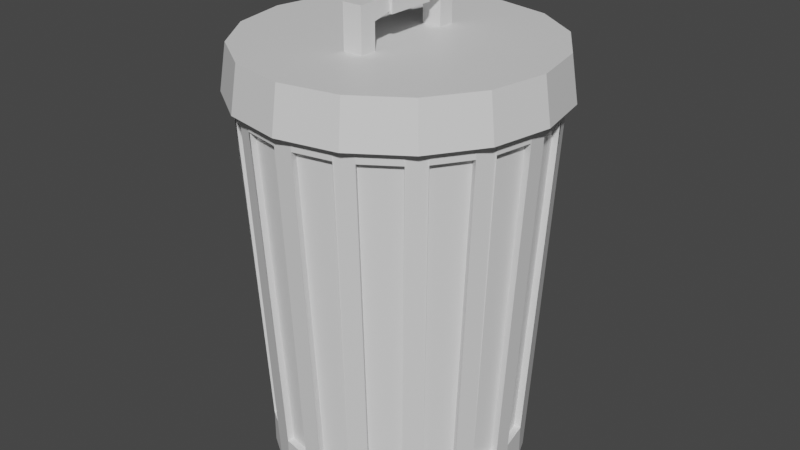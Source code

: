 # Source: TrashCan.blend  (saved by Blender 2.81.16; exported with 4.5.12 LTS)
import bpy
from mathutils import Matrix  # noqa: F401  (used for matrix-valued properties, if any)

bpy.ops.wm.read_factory_settings(use_empty=True)
scene = bpy.context.scene
scene.name = 'Scene'

# ---- collections
col_collection = bpy.data.collections.new('Collection'); scene.collection.children.link(col_collection)

# ---- materials (node trees are filled in below, after node groups)
mat_light_grey_009 = bpy.data.materials.new('light_grey.009')
mat_light_grey_009.use_transparent_shadow = False

# ---- material node trees
mat_light_grey_009.use_nodes = True; mat_light_grey_009.node_tree.nodes.clear()
_N = mat_light_grey_009.node_tree.nodes; _L = mat_light_grey_009.node_tree.links
n0 = _N.new('ShaderNodeOutputMaterial'); n0.name = 'Material Output'; n0.location = (300, 300)
n1 = _N.new('ShaderNodeBsdfPrincipled'); n1.name = 'Principled BSDF'; n1.location = (10, 300)
n1.distribution = 'GGX'
n1.subsurface_method = 'BURLEY'
n1.inputs[3].default_value = 1.45
n1.inputs[27].default_value = (0.0, 0.0, 0.0, 1.0)
n1.inputs[28].default_value = 1.0
_L.new(n1.outputs[0], n0.inputs[0])
n0.is_active_output = True

# ---- world
world_world = bpy.data.worlds.new('World'); scene.world = world_world
world_world.use_nodes = True; world_world.node_tree.nodes.clear()
_N = world_world.node_tree.nodes; _L = world_world.node_tree.links
n0 = _N.new('ShaderNodeOutputWorld'); n0.name = 'World Output'; n0.location = (300, 300)
n1 = _N.new('ShaderNodeBackground'); n1.name = 'Background'; n1.location = (10, 300)
n1.inputs[0].default_value = (0.05088, 0.05088, 0.05088, 1.0)
_L.new(n1.outputs[0], n0.inputs[0])
n0.is_active_output = True
world_world.color = (0.05088, 0.05088, 0.05088)
world_world.use_sun_shadow = False
world_world.sun_shadow_jitter_overblur = 0.0

# ---- meshes
me_cylinder_cylinder_002 = bpy.data.meshes.new('Cylinder_Cylinder.002')
me_cylinder_cylinder_002.from_pydata([(-0.9297, 1.014, 0.3157), (-0.8806, 1.014, 0.4341), (-0.8806, 1.118, 0.4341), (-0.9297, 1.118, 0.3157), (-0.6475, 1.014, 0.7381), (-0.5566, -1.168, 0.6472), (-0.5311, -1.165, 0.609), (-0.6219, 1.016, 0.6999), (0.7237, -1.165, 0.3594), (0.8424, 1.016, 0.4086), (0.6999, 1.016, 0.6219), (0.609, -1.165, 0.5311), (-0.06409, 1.014, -0.9797), (-0.3157, 1.014, -0.9297), (-0.3157, 1.118, -0.9297), (-0.06409, 1.118, -0.9797), (-0.7381, 1.014, -0.6475), (-0.8806, 1.014, -0.4341), (-0.8806, 1.118, -0.4341), (-0.7381, 1.118, -0.6475), (0.06409, 1.014, -0.9797), (0.3157, 1.014, -0.9297), (0.3067, 1.016, -0.8846), (0.05512, 1.016, -0.9347), (0.3157, 1.014, 0.9297), (0.06409, 1.014, 0.9797), (0.05512, 1.016, 0.9346), (0.3067, 1.016, 0.8846), (0.4341, 1.014, 0.8806), (0.4341, 1.118, 0.8806), (0.3157, 1.118, 0.9297), (0.6475, 1.014, 0.7381), (0.6475, 1.118, 0.7381), (-0.4341, 1.014, 0.8806), (-0.3157, 1.014, 0.9297), (-0.3157, 1.118, 0.9297), (-0.4341, 1.118, 0.8806), (-0.6472, -1.168, 0.5566), (-0.7381, 1.014, 0.6474), (-0.6999, 1.016, 0.6219), (-0.609, -1.165, 0.5311), (0.06409, 1.118, -0.9797), (0.3157, 1.118, -0.9297), (0.9297, 1.014, -0.3157), (0.8806, 1.014, -0.4341), (0.8806, 1.118, -0.4341), (0.9297, 1.118, -0.3157), (-0.9297, 1.014, -0.3157), (-0.9797, 1.014, -0.06409), (-0.9797, 1.118, -0.06409), (-0.9297, 1.118, -0.3157), (0.2665, -1.168, -0.811), (0.06409, -1.168, -0.8512), (0.05512, -1.165, -0.8062), (0.2576, -1.165, -0.7659), (-0.811, -1.168, -0.2666), (-0.7659, -1.165, -0.2576), (-0.8846, 1.016, -0.3068), (-0.6475, 1.118, 0.7381), (-0.7381, 1.118, 0.6474), (0.7381, 1.014, 0.6474), (0.8806, 1.014, 0.4341), (0.8806, 1.118, 0.4341), (0.7381, 1.118, 0.6474), (-0.06409, 1.014, 0.9797), (0.06409, 1.118, 0.9797), (-0.06409, 1.118, 0.9797), (-0.9797, 1.014, 0.06408), (-0.9797, 1.118, 0.06408), (0.3827, 1.142, -0.9239), (-5.273e-08, 1.142, -1.0), (-0.3827, 1.142, -0.9239), (-0.7071, 1.142, -0.7071), (-0.9239, 1.142, -0.3827), (-1.0, 1.142, -7.629e-06), (-0.9239, 1.142, 0.3827), (-0.7071, 1.142, 0.7071), (-0.3827, 1.142, 0.9239), (-5.273e-08, 1.142, 1.0), (0.3827, 1.142, 0.9239), (0.7071, 1.142, 0.7071), (0.9239, 1.142, 0.3827), (1.0, 1.142, -7.629e-06), (0.9239, 1.142, -0.3827), (0.7071, 1.142, -0.7071), (0.9297, 1.014, 0.3157), (0.9797, 1.014, 0.06408), (0.9797, 1.118, 0.06408), (0.9297, 1.118, 0.3157), (0.06409, -1.168, 0.8512), (0.2665, -1.168, 0.811), (0.2576, -1.165, 0.7659), (0.05512, -1.165, 0.8062), (0.9797, 1.014, -0.06409), (0.9797, 1.118, -0.06409), (-0.6472, -1.168, -0.5566), (-0.5566, -1.168, -0.6472), (-0.5566, -1.386, -0.6472), (-0.6472, -1.386, -0.5566), (-0.7619, -1.168, -0.385), (-0.8424, 1.016, -0.4086), (-0.7237, -1.165, -0.3594), (-0.06409, -1.168, -0.8512), (-0.05512, -1.165, -0.8062), (-0.05512, 1.016, -0.9347), (-0.8512, -1.168, 0.06408), (-0.8062, -1.165, 0.05511), (-0.9347, 1.016, 0.05511), (0.4086, 1.016, 0.8424), (0.6219, 1.016, 0.6999), (-0.8512, -1.168, -0.06409), (-0.9346, 1.016, -0.05513), (-0.8062, -1.165, -0.05513), (0.385, -1.168, -0.7619), (0.4341, 1.014, -0.8806), (0.4086, 1.016, -0.8424), (0.3594, -1.165, -0.7237), (-0.4341, 1.014, -0.8806), (-0.4341, 1.118, -0.8806), (0.7381, 1.014, -0.6475), (0.7381, 1.118, -0.6475), (0.4341, 1.118, -0.8806), (-0.6475, 1.014, -0.7381), (-0.6475, 1.118, -0.7381), (0.6475, 1.014, -0.7381), (0.6475, 1.118, -0.7381), (-0.385, -1.168, 0.7619), (-0.2665, -1.168, 0.811), (-0.811, -1.168, 0.2665), (-0.7619, -1.168, 0.385), (-0.2665, -1.168, -0.811), (-0.385, -1.168, -0.7619), (-0.06409, -1.168, 0.8512), (0.385, -1.168, 0.7619), (0.5566, -1.168, 0.6472), (0.6472, -1.168, 0.5566), (0.7619, -1.168, 0.385), (0.811, -1.168, 0.2665), (0.8512, -1.168, 0.06408), (0.8512, -1.168, -0.06409), (0.811, -1.168, -0.2666), (0.7619, -1.168, -0.385), (0.6472, -1.168, -0.5566), (0.5566, -1.168, -0.6472), (0.5311, -1.165, 0.609), (0.3594, -1.165, 0.7237), (-0.8424, 1.016, 0.4086), (-0.7237, -1.165, 0.3594), (0.8062, -1.165, 0.05511), (0.9346, 1.016, 0.05511), (0.8846, 1.016, 0.3067), (0.7659, -1.165, 0.2576), (-0.05512, -1.165, 0.8062), (-0.05512, 1.016, 0.9346), (-0.3067, 1.016, 0.8846), (-0.2576, -1.165, 0.7659), (0.609, -1.165, -0.5311), (0.6999, 1.016, -0.6219), (0.8424, 1.016, -0.4086), (0.7237, -1.165, -0.3594), (0.6219, 1.016, -0.6999), (0.5311, -1.165, -0.609), (-0.7659, -1.165, 0.2576), (-0.8846, 1.016, 0.3067), (-0.6999, 1.016, -0.6219), (-0.609, -1.165, -0.5311), (-0.5311, -1.165, -0.609), (-0.6219, 1.016, -0.6999), (-0.4086, 1.016, -0.8424), (-0.3594, -1.165, -0.7237), (-0.2576, -1.165, -0.7659), (-0.3067, 1.016, -0.8846), (-0.3594, -1.165, 0.7237), (-0.4086, 1.016, 0.8424), (0.7659, -1.165, -0.2576), (0.8846, 1.016, -0.3068), (0.9346, 1.016, -0.05513), (0.8062, -1.165, -0.05513), (0.06409, -1.386, -0.8512), (-0.06409, -1.386, -0.8512), (-0.7619, -1.386, -0.385), (-0.811, -1.386, -0.2666), (-0.8512, -1.386, 0.06408), (-0.811, -1.386, 0.2665), (0.6472, -1.386, 0.5566), (0.7619, -1.386, 0.385), (0.385, -1.386, -0.7619), (0.2665, -1.386, -0.811), (-0.8512, -1.386, -0.06409), (-0.2665, -1.386, -0.811), (-0.385, -1.386, -0.7619), (0.6472, -1.386, -0.5566), (0.5566, -1.386, -0.6472), (0.385, -1.386, 0.7619), (0.5566, -1.386, 0.6472), (0.811, -1.386, -0.2666), (0.7619, -1.386, -0.385), (0.8512, -1.386, 0.06408), (0.8512, -1.386, -0.06409), (0.06409, -1.386, 0.8512), (0.2665, -1.386, 0.811), (0.811, -1.386, 0.2665), (-0.2665, -1.386, 0.811), (-0.06409, -1.386, 0.8512), (-0.5566, -1.386, 0.6472), (-0.385, -1.386, 0.7619), (-0.6472, -1.386, 0.5566), (-0.7619, -1.386, 0.385), (0.2419, 1.142, -0.584), (0.447, 1.142, -0.447), (-3.08e-08, 1.142, -0.6322), (-0.2419, 1.142, -0.584), (-0.447, 1.142, -0.447), (-0.584, 1.142, -0.2419), (-0.6322, 1.142, -4.823e-06), (-0.584, 1.142, 0.2419), (-0.447, 1.142, 0.447), (-0.2419, 1.142, 0.584), (-3.08e-08, 1.142, 0.6321), (0.2419, 1.142, 0.584), (0.447, 1.142, 0.447), (0.584, 1.142, 0.2419), (0.6322, 1.142, -4.823e-06), (0.584, 1.142, -0.2419), (0.2419, -0.5132, -0.584), (0.447, -0.5132, -0.447), (-3.08e-08, -0.5132, -0.6322), (-0.2419, -0.5132, -0.584), (-0.447, -0.5132, -0.447), (-0.584, -0.5132, -0.2419), (-0.6322, -0.5132, -4.553e-06), (-0.584, -0.5132, 0.2419), (-0.447, -0.5132, 0.447), (-0.2419, -0.5132, 0.584), (-3.08e-08, -0.5132, 0.6321), (0.2419, -0.5132, 0.584), (0.447, -0.5132, 0.447), (0.584, -0.5132, 0.2419), (0.6322, -0.5132, -4.553e-06), (0.584, -0.5132, -0.2419)], [], [(0, 128, 183, 207, 129, 1, 2, 3), (4, 5, 6, 7), (8, 9, 10, 11), (12, 13, 14, 15), (16, 17, 18, 19), (20, 21, 22, 23), (24, 25, 26, 27), (24, 90, 200, 193, 133, 28, 29, 30), (28, 31, 32, 29), (33, 126, 205, 202, 127, 34, 35, 36), (37, 38, 39, 40), (21, 20, 41, 42), (43, 140, 195, 196, 141, 44, 45, 46), (47, 48, 49, 50), (51, 52, 53, 54), (47, 55, 56, 57), (38, 37, 206, 204, 5, 4, 58, 59), (60, 61, 62, 63), (52, 20, 23, 53), (67, 0, 3, 68), (85, 86, 87, 88), (89, 90, 91, 92), (99, 17, 100, 101), (12, 102, 103, 104), (67, 105, 106, 107), (17, 99, 180, 181, 55, 47, 50, 18), (21, 51, 54, 22), (31, 28, 108, 109), (110, 48, 111, 112), (113, 114, 115, 116), (1, 38, 59, 2), (13, 130, 189, 190, 131, 117, 118, 14), (93, 43, 46, 94), (61, 136, 185, 201, 137, 85, 88, 62), (4, 33, 36, 58), (102, 12, 15, 41, 20, 52, 178, 179), (44, 119, 120, 45), (114, 113, 186, 187, 51, 21, 42, 121), (122, 96, 97, 98, 95, 16, 19, 123), (34, 64, 66, 35), (124, 114, 121, 125), (31, 134, 194, 184, 135, 60, 63, 32), (48, 110, 188, 182, 105, 67, 68, 49), (117, 122, 123, 118), (25, 24, 30, 65), (119, 142, 191, 192, 143, 124, 125, 120), (132, 203, 199, 89, 25, 65, 66, 64), (138, 197, 198, 139, 93, 94, 87, 86), (133, 134, 144, 145), (40, 39, 146, 147), (148, 149, 150, 151), (152, 153, 154, 155), (91, 27, 26, 92), (156, 157, 158, 159), (116, 115, 160, 161), (162, 163, 107, 106), (112, 111, 57, 56), (101, 100, 164, 165), (166, 167, 168, 169), (170, 171, 104, 103), (172, 173, 7, 6), (144, 109, 108, 145), (174, 175, 176, 177), (53, 23, 22, 54), (127, 132, 152, 155), (128, 0, 163, 162), (1, 129, 147, 146), (64, 34, 154, 153), (102, 130, 170, 103), (96, 122, 167, 166), (5, 126, 172, 6), (13, 12, 104, 171), (16, 95, 165, 164), (33, 4, 7, 173), (130, 13, 171, 170), (143, 113, 116, 161), (117, 131, 169, 168), (129, 37, 40, 147), (132, 64, 153, 152), (38, 1, 146, 39), (114, 124, 160, 115), (25, 89, 92, 26), (141, 142, 156, 159), (90, 24, 27, 91), (105, 128, 162, 106), (28, 133, 145, 108), (0, 67, 107, 163), (119, 44, 158, 157), (134, 31, 109, 144), (139, 140, 174, 177), (60, 135, 11, 10), (55, 110, 112, 56), (43, 93, 176, 175), (136, 61, 9, 8), (48, 47, 57, 111), (85, 137, 151, 150), (137, 138, 148, 151), (138, 86, 149, 148), (95, 99, 101, 165), (93, 139, 177, 176), (17, 16, 164, 100), (86, 85, 150, 149), (140, 43, 175, 174), (135, 136, 8, 11), (44, 141, 159, 158), (131, 96, 166, 169), (142, 119, 157, 156), (126, 33, 173, 172), (122, 117, 168, 167), (61, 60, 10, 9), (124, 143, 161, 160), (34, 127, 155, 154), (128, 105, 182, 183), (136, 135, 184, 185), (110, 55, 181, 188), (52, 51, 187, 178), (134, 133, 193, 194), (99, 95, 98, 180), (130, 102, 179, 189), (90, 89, 199, 200), (96, 131, 190, 97), (113, 143, 192, 186), (132, 127, 202, 203), (142, 141, 196, 191), (126, 5, 204, 205), (140, 139, 198, 195), (37, 129, 207, 206), (138, 137, 201, 197), (196, 195, 198, 197, 201, 185, 184, 194, 193, 200, 199, 203, 202, 205, 204, 206, 207, 183, 182, 188, 181, 180, 98, 97, 190, 189, 179, 178, 187, 186, 192, 191), (214, 215, 231, 230), (78, 79, 219, 218), (71, 72, 212, 211), (79, 80, 220, 219), (72, 73, 213, 212), (80, 81, 221, 220), (73, 74, 214, 213), (81, 82, 222, 221), (74, 75, 215, 214), (82, 83, 223, 222), (75, 76, 216, 215), (84, 69, 208, 209), (83, 84, 209, 223), (76, 77, 217, 216), (69, 70, 210, 208), (77, 78, 218, 217), (70, 71, 211, 210), (224, 226, 227, 228, 229, 230, 231, 232, 233, 234, 235, 236, 237, 238, 239, 225), (222, 223, 239, 238), (215, 216, 232, 231), (209, 208, 224, 225), (223, 209, 225, 239), (216, 217, 233, 232), (208, 210, 226, 224), (217, 218, 234, 233), (210, 211, 227, 226), (218, 219, 235, 234), (211, 212, 228, 227), (219, 220, 236, 235), (212, 213, 229, 228), (220, 221, 237, 236), (213, 214, 230, 229), (221, 222, 238, 237)])
me_cylinder_cylinder_002.polygons.foreach_set('use_smooth', [True] * 162)
_k = set([(0, 3), (0, 67), (0, 128), (0, 163), (1, 2), (1, 38), (1, 129), (1, 146), (4, 5), (4, 7), (4, 33), (4, 58), (5, 6), (5, 126), (5, 204), (6, 7), (6, 172), (7, 173), (8, 9), (8, 11), (8, 136), (9, 10), (9, 61), (10, 11), (10, 60), (11, 135), (12, 13), (12, 15), (12, 102), (12, 104), (13, 14), (13, 130), (13, 171), (16, 17), (16, 19), (16, 95), (16, 164), (17, 18), (17, 99), (17, 100), (20, 21), (20, 23), (20, 41), (20, 52), (21, 22), (21, 42), (21, 51), (22, 23), (22, 54), (23, 53), (24, 25), (24, 27), (24, 30), (24, 90), (25, 26), (25, 65), (25, 89), (26, 27), (26, 92), (27, 91), (28, 29), (28, 31), (28, 108), (28, 133), (31, 32), (31, 109), (31, 134), (33, 36), (33, 126), (33, 173), (34, 35), (34, 64), (34, 127), (34, 154), (37, 38), (37, 40), (37, 129), (37, 206), (38, 39), (38, 59), (39, 40), (39, 146), (40, 147), (43, 46), (43, 93), (43, 140), (43, 175), (44, 45), (44, 119), (44, 141), (44, 158), (47, 48), (47, 50), (47, 55), (47, 57), (48, 49), (48, 110), (48, 111), (51, 52), (51, 54), (51, 187), (52, 53), (52, 178), (53, 54), (55, 56), (55, 110), (55, 181), (56, 57), (56, 112), (57, 111), (60, 61), (60, 63), (60, 135), (61, 62), (61, 136), (64, 66), (64, 132), (64, 153), (67, 68), (67, 105), (67, 107), (85, 86), (85, 88), (85, 137), (85, 150), (86, 87), (86, 138), (86, 149), (89, 90), (89, 92), (89, 199), (90, 91), (90, 200), (91, 92), (93, 94), (93, 139), (93, 176), (95, 98), (95, 99), (95, 165), (96, 97), (96, 122), (96, 131), (96, 166), (97, 98), (97, 190), (98, 180), (99, 101), (99, 180), (100, 101), (100, 164), (101, 165), (102, 103), (102, 130), (102, 179), (103, 104), (103, 170), (104, 171), (105, 106), (105, 128), (105, 182), (106, 107), (106, 162), (107, 163), (108, 109), (108, 145), (109, 144), (110, 112), (110, 188), (111, 112), (113, 114), (113, 116), (113, 143), (113, 186), (114, 115), (114, 121), (114, 124), (115, 116), (115, 160), (116, 161), (117, 118), (117, 122), (117, 131), (117, 168), (119, 120), (119, 142), (119, 157), (122, 123), (122, 167), (124, 125), (124, 143), (124, 160), (126, 172), (126, 205), (127, 132), (127, 155), (127, 202), (128, 162), (128, 183), (129, 147), (129, 207), (130, 170), (130, 189), (131, 169), (131, 190), (132, 152), (132, 203), (133, 134), (133, 145), (133, 193), (134, 144), (134, 194), (135, 136), (135, 184), (136, 185), (137, 138), (137, 151), (137, 201), (138, 148), (138, 197), (139, 140), (139, 177), (139, 198), (140, 174), (140, 195), (141, 142), (141, 159), (141, 196), (142, 156), (142, 191), (143, 161), (143, 192), (144, 145), (146, 147), (148, 149), (148, 151), (149, 150), (150, 151), (152, 153), (152, 155), (153, 154), (154, 155), (156, 157), (156, 159), (157, 158), (158, 159), (160, 161), (162, 163), (164, 165), (166, 167), (166, 169), (167, 168), (168, 169), (170, 171), (172, 173), (174, 175), (174, 177), (175, 176), (176, 177), (178, 179), (178, 187), (179, 189), (180, 181), (181, 188), (182, 183), (182, 188), (183, 207), (184, 185), (184, 194), (185, 201), (186, 187), (186, 192), (189, 190), (191, 192), (191, 196), (193, 194), (193, 200), (195, 196), (195, 198), (197, 198), (197, 201), (199, 200), (199, 203), (202, 203), (202, 205), (204, 205), (204, 206), (206, 207)])
me_cylinder_cylinder_002.attributes.new('sharp_edge', 'BOOLEAN', 'EDGE').data.foreach_set('value', [ (min(e.vertices), max(e.vertices)) in _k for e in me_cylinder_cylinder_002.edges])
_uv = me_cylinder_cylinder_002.uv_layers.new(name='UVMap')
_uv.uv.foreach_set('vector', [0.3242, 0.8475, 0.9707, 0.0414, 0.9707, 0.07981, 0.9889, 0.07981, 0.6455, 0.8293, 0.9808, 0.4656, 0.9808, 0.4838, 0.999, 0.4838, 0.898, 0.3222, 0.898, 0.001001, 0.8899, 0.001001, 0.8899, 0.3222, 0.001001, 0.8071, 0.3222, 0.8071, 0.3222, 0.7687, 0.001001, 0.7687, 0.9586, 0.8071, 0.9586, 0.7687, 0.9404, 0.7687, 0.9404, 0.8071, 0.8091, 0.9485, 0.8475, 0.9485, 0.8475, 0.9303, 0.8091, 0.9303, 0.9889, 0.4232, 0.9889, 0.3848, 0.9808, 0.3848, 0.9808, 0.4232, 0.3848, 0.9889, 0.4232, 0.9889, 0.4232, 0.9808, 0.3848, 0.9808, 0.3242, 0.8273, 0.9404, 0.6475, 0.9404, 0.6859, 0.9586, 0.6859, 0.6455, 0.8091, 0.9808, 0.3646, 0.9808, 0.3828, 0.999, 0.3828, 0.9788, 0.7263, 0.9788, 0.6879, 0.9606, 0.6879, 0.9606, 0.7263, 0.3242, 0.8677, 0.9404, 0.8495, 0.9404, 0.8879, 0.9586, 0.8879, 0.6455, 0.8495, 0.2434, 0.9808, 0.2434, 0.999, 0.2616, 0.999, 0.3242, 0.9182, 0.6455, 0.9182, 0.6455, 0.9101, 0.3242, 0.9101, 0.9788, 0.8879, 0.9788, 0.8495, 0.9606, 0.8495, 0.9606, 0.8879, 0.001001, 0.8879, 0.9404, 0.9303, 0.9404, 0.9687, 0.9586, 0.9687, 0.3222, 0.8697, 0.1424, 0.9808, 0.1424, 0.999, 0.1606, 0.999, 0.3242, 0.9788, 0.3626, 0.9788, 0.3626, 0.9606, 0.3242, 0.9606, 0.9889, 0.3626, 0.9889, 0.3242, 0.9808, 0.3242, 0.9808, 0.3626, 0.3242, 0.9283, 0.6455, 0.9283, 0.6455, 0.9202, 0.3242, 0.9202, 0.8677, 0.3222, 0.9384, 0.9303, 0.9, 0.9303, 0.9, 0.9485, 0.8495, 0.001001, 0.9707, 0.9707, 0.9707, 0.9889, 0.9889, 0.9889, 0.9788, 0.9687, 0.9788, 0.9303, 0.9606, 0.9303, 0.9606, 0.9687, 0.001001, 0.9485, 0.3222, 0.9485, 0.3222, 0.9404, 0.001001, 0.9404, 0.9889, 0.0394, 0.9889, 0.001001, 0.9707, 0.001001, 0.9707, 0.0394, 0.4454, 0.9788, 0.4838, 0.9788, 0.4838, 0.9606, 0.4454, 0.9606, 0.9788, 0.6455, 0.9788, 0.6071, 0.9707, 0.6071, 0.9707, 0.6455, 0.9586, 0.3222, 0.9586, 0.001001, 0.9505, 0.001001, 0.9505, 0.3222, 0.9586, 0.6455, 0.9586, 0.3242, 0.9505, 0.3242, 0.9505, 0.6455, 0.9687, 0.3222, 0.9687, 0.001001, 0.9606, 0.001001, 0.9606, 0.3222, 0.001001, 0.8677, 0.9606, 0.8899, 0.9606, 0.9283, 0.9788, 0.9283, 0.3222, 0.8495, 0.304, 0.9707, 0.304, 0.9889, 0.3222, 0.9889, 0.9687, 0.6455, 0.9687, 0.3242, 0.9606, 0.3242, 0.9606, 0.6455, 0.9788, 0.4434, 0.9788, 0.405, 0.9707, 0.405, 0.9707, 0.4434, 0.001001, 0.9283, 0.3222, 0.9283, 0.3222, 0.9202, 0.001001, 0.9202, 0.9182, 0.3222, 0.9182, 0.001001, 0.9101, 0.001001, 0.9101, 0.3222, 0.5263, 0.9788, 0.5647, 0.9788, 0.5647, 0.9606, 0.5263, 0.9606, 0.001001, 0.8475, 0.9606, 0.8091, 0.9606, 0.8475, 0.9788, 0.8475, 0.3222, 0.8293, 0.4858, 0.9808, 0.4858, 0.999, 0.504, 0.999, 0.9889, 0.1606, 0.9889, 0.1222, 0.9707, 0.1222, 0.9707, 0.1606, 0.001001, 0.8273, 0.9404, 0.8091, 0.9404, 0.8475, 0.9586, 0.8475, 0.3222, 0.8091, 0.0212, 0.9707, 0.0212, 0.9889, 0.0394, 0.9889, 0.6071, 0.9788, 0.6455, 0.9788, 0.6455, 0.9606, 0.6071, 0.9606, 0.8879, 0.3222, 0.001001, 0.9707, 0.001001, 0.9889, 0.0192, 0.9889, 0.8697, 0.001001, 0.403, 0.9606, 0.3646, 0.9606, 0.3646, 0.9788, 0.9889, 0.1202, 0.9889, 0.08181, 0.9707, 0.08181, 0.9707, 0.1202, 0.3242, 0.8879, 0.9384, 0.9505, 0.9, 0.9505, 0.9, 0.9687, 0.6455, 0.8697, 0.2838, 0.9707, 0.2838, 0.9889, 0.302, 0.9889, 0.8475, 0.6455, 0.5243, 0.9606, 0.4858, 0.9606, 0.4858, 0.9788, 0.8293, 0.3242, 0.9707, 0.5667, 0.9707, 0.5849, 0.9889, 0.5849, 0.7283, 0.9687, 0.7667, 0.9687, 0.7667, 0.9505, 0.7283, 0.9505, 0.9586, 0.9283, 0.9586, 0.8899, 0.9404, 0.8899, 0.9404, 0.9283, 0.8273, 0.6455, 0.8071, 0.9303, 0.7687, 0.9303, 0.7687, 0.9485, 0.8091, 0.3242, 0.3646, 0.9808, 0.3646, 0.999, 0.3828, 0.999, 0.8677, 0.6455, 0.4434, 0.9606, 0.405, 0.9606, 0.405, 0.9788, 0.8495, 0.3242, 0.9808, 0.4858, 0.9808, 0.504, 0.999, 0.504, 0.6475, 0.9485, 0.6859, 0.9485, 0.6859, 0.9303, 0.6475, 0.9303, 0.9384, 0.9283, 0.9384, 0.8899, 0.9202, 0.8899, 0.9202, 0.9283, 0.8879, 0.6455, 0.8879, 0.9505, 0.8495, 0.9505, 0.8495, 0.9687, 0.8697, 0.3242, 0.4656, 0.9808, 0.4656, 0.999, 0.4838, 0.999, 0.6051, 0.9606, 0.5667, 0.9606, 0.5667, 0.9788, 0.8293, 0.001001, 0.9303, 0.9707, 0.9303, 0.9889, 0.9485, 0.9889, 0.8475, 0.3222, 0.8879, 0.9303, 0.8495, 0.9303, 0.8495, 0.9485, 0.8091, 0.001001, 0.9707, 0.5869, 0.9707, 0.6051, 0.9889, 0.6051, 0.8273, 0.3222, 0.3242, 0.9889, 0.3626, 0.9889, 0.3626, 0.9808, 0.3242, 0.9808, 0.8071, 0.3222, 0.8071, 0.001001, 0.7687, 0.001001, 0.7687, 0.3222, 0.001001, 0.7667, 0.3222, 0.7667, 0.3222, 0.7283, 0.001001, 0.7283, 0.7667, 0.6455, 0.7667, 0.3242, 0.7283, 0.3242, 0.7283, 0.6455, 0.3242, 0.7263, 0.6455, 0.7263, 0.6455, 0.6879, 0.3242, 0.6879, 0.7667, 0.3222, 0.7667, 0.001001, 0.7283, 0.001001, 0.7283, 0.3222, 0.3242, 0.8071, 0.6455, 0.8071, 0.6455, 0.7687, 0.3242, 0.7687, 0.7263, 0.3222, 0.7263, 0.001001, 0.6879, 0.001001, 0.6879, 0.3222, 0.001001, 0.7263, 0.3222, 0.7263, 0.3222, 0.6879, 0.001001, 0.6879, 0.6859, 0.6455, 0.6859, 0.3242, 0.6475, 0.3242, 0.6475, 0.6455, 0.3242, 0.6859, 0.6455, 0.6859, 0.6455, 0.6475, 0.3242, 0.6475, 0.6859, 0.3222, 0.6859, 0.001001, 0.6475, 0.001001, 0.6475, 0.3222, 0.001001, 0.6859, 0.3222, 0.6859, 0.3222, 0.6475, 0.001001, 0.6475, 0.7263, 0.6455, 0.7263, 0.3242, 0.6879, 0.3242, 0.6879, 0.6455, 0.3242, 0.7667, 0.6455, 0.7667, 0.6455, 0.7283, 0.3242, 0.7283, 0.8071, 0.6455, 0.8071, 0.3242, 0.7687, 0.3242, 0.7687, 0.6455, 0.8091, 0.9788, 0.8475, 0.9788, 0.8475, 0.9707, 0.8091, 0.9707, 0.898, 0.9687, 0.898, 0.6475, 0.8899, 0.6475, 0.8899, 0.9687, 0.001001, 0.898, 0.3222, 0.898, 0.3222, 0.8899, 0.001001, 0.8899, 0.9788, 0.403, 0.9788, 0.3646, 0.9707, 0.3646, 0.9707, 0.403, 0.1222, 0.9788, 0.1606, 0.9788, 0.1606, 0.9707, 0.1222, 0.9707, 0.898, 0.6455, 0.898, 0.3242, 0.8899, 0.3242, 0.8899, 0.6455, 0.0414, 0.9788, 0.07981, 0.9788, 0.07981, 0.9707, 0.0414, 0.9707, 0.9788, 0.2414, 0.9788, 0.203, 0.9707, 0.203, 0.9707, 0.2414, 0.3242, 0.898, 0.6455, 0.898, 0.6455, 0.8899, 0.3242, 0.8899, 0.9788, 0.201, 0.9788, 0.1626, 0.9707, 0.1626, 0.9707, 0.201, 0.001001, 0.9081, 0.3222, 0.9081, 0.3222, 0.9, 0.001001, 0.9, 0.9788, 0.2818, 0.9788, 0.2434, 0.9707, 0.2434, 0.9707, 0.2818, 0.3242, 0.9081, 0.6455, 0.9081, 0.6455, 0.9, 0.3242, 0.9, 0.9788, 0.3222, 0.9788, 0.2838, 0.9707, 0.2838, 0.9707, 0.3222, 0.001001, 0.9182, 0.3222, 0.9182, 0.3222, 0.9101, 0.001001, 0.9101, 0.9788, 0.3626, 0.9788, 0.3242, 0.9707, 0.3242, 0.9707, 0.3626, 0.08181, 0.9788, 0.1202, 0.9788, 0.1202, 0.9707, 0.08181, 0.9707, 0.9081, 0.3222, 0.9081, 0.001001, 0.9, 0.001001, 0.9, 0.3222, 0.1626, 0.9788, 0.201, 0.9788, 0.201, 0.9707, 0.1626, 0.9707, 0.9081, 0.6455, 0.9081, 0.3242, 0.9, 0.3242, 0.9, 0.6455, 0.203, 0.9788, 0.2414, 0.9788, 0.2414, 0.9707, 0.203, 0.9707, 0.9182, 0.6455, 0.9182, 0.3242, 0.9101, 0.3242, 0.9101, 0.6455, 0.2434, 0.9788, 0.2818, 0.9788, 0.2818, 0.9707, 0.2434, 0.9707, 0.9788, 0.4838, 0.9788, 0.4454, 0.9707, 0.4454, 0.9707, 0.4838, 0.001001, 0.9687, 0.3222, 0.9687, 0.3222, 0.9606, 0.001001, 0.9606, 0.9788, 0.5243, 0.9788, 0.4858, 0.9707, 0.4858, 0.9707, 0.5243, 0.3242, 0.9586, 0.6455, 0.9586, 0.6455, 0.9505, 0.3242, 0.9505, 0.9788, 0.5647, 0.9788, 0.5263, 0.9707, 0.5263, 0.9707, 0.5647, 0.6475, 0.9788, 0.6859, 0.9788, 0.6859, 0.9707, 0.6475, 0.9707, 0.9485, 0.6455, 0.9485, 0.3242, 0.9404, 0.3242, 0.9404, 0.6455, 0.6879, 0.9788, 0.7263, 0.9788, 0.7263, 0.9707, 0.6879, 0.9707, 0.9485, 0.3222, 0.9485, 0.001001, 0.9404, 0.001001, 0.9404, 0.3222, 0.7283, 0.9788, 0.7667, 0.9788, 0.7667, 0.9707, 0.7283, 0.9707, 0.9384, 0.6455, 0.9384, 0.3242, 0.9303, 0.3242, 0.9303, 0.6455, 0.7687, 0.9788, 0.8071, 0.9788, 0.8071, 0.9707, 0.7687, 0.9707, 0.9384, 0.3222, 0.9384, 0.001001, 0.9303, 0.001001, 0.9303, 0.3222, 0.8495, 0.9788, 0.8879, 0.9788, 0.8879, 0.9707, 0.8495, 0.9707, 0.9889, 0.201, 0.9889, 0.1626, 0.9808, 0.1626, 0.9808, 0.201, 0.001001, 0.9586, 0.3222, 0.9586, 0.3222, 0.9505, 0.001001, 0.9505, 0.9889, 0.2414, 0.9889, 0.203, 0.9808, 0.203, 0.9808, 0.2414, 0.3242, 0.9485, 0.6455, 0.9485, 0.6455, 0.9404, 0.3242, 0.9404, 0.9889, 0.2818, 0.9889, 0.2434, 0.9808, 0.2434, 0.9808, 0.2818, 0.3242, 0.9384, 0.6455, 0.9384, 0.6455, 0.9303, 0.3242, 0.9303, 0.9283, 0.6455, 0.9283, 0.3242, 0.9202, 0.3242, 0.9202, 0.6455, 0.0414, 0.9889, 0.07981, 0.9889, 0.07981, 0.9808, 0.0414, 0.9808, 0.9889, 0.3222, 0.9889, 0.2838, 0.9808, 0.2838, 0.9808, 0.3222, 0.001001, 0.9384, 0.3222, 0.9384, 0.3222, 0.9303, 0.001001, 0.9303, 0.9283, 0.3222, 0.9283, 0.001001, 0.9202, 0.001001, 0.9202, 0.3222, 0.9384, 0.7283, 0.9, 0.7283, 0.9, 0.7667, 0.9384, 0.7667, 0.8879, 0.6879, 0.8495, 0.6879, 0.8495, 0.7263, 0.8879, 0.7263, 0.8879, 0.7687, 0.8495, 0.7687, 0.8495, 0.8071, 0.8879, 0.8071, 0.8879, 0.8091, 0.8495, 0.8091, 0.8495, 0.8475, 0.8879, 0.8475, 0.6859, 0.8899, 0.6475, 0.8899, 0.6475, 0.9283, 0.6859, 0.9283, 0.7263, 0.8899, 0.6879, 0.8899, 0.6879, 0.9283, 0.7263, 0.9283, 0.7667, 0.8899, 0.7283, 0.8899, 0.7283, 0.9283, 0.7667, 0.9283, 0.8071, 0.8899, 0.7687, 0.8899, 0.7687, 0.9283, 0.8071, 0.9283, 0.8475, 0.8899, 0.8091, 0.8899, 0.8091, 0.9283, 0.8475, 0.9283, 0.8879, 0.8899, 0.8495, 0.8899, 0.8495, 0.9283, 0.8879, 0.9283, 0.9384, 0.6879, 0.9, 0.6879, 0.9, 0.7263, 0.9384, 0.7263, 0.9384, 0.7687, 0.9, 0.7687, 0.9, 0.8071, 0.9384, 0.8071, 0.9384, 0.8091, 0.9, 0.8091, 0.9, 0.8475, 0.9384, 0.8475, 0.9384, 0.8495, 0.9, 0.8495, 0.9, 0.8879, 0.9384, 0.8879, 0.8879, 0.6475, 0.8495, 0.6475, 0.8495, 0.6859, 0.8879, 0.6859, 0.9384, 0.6475, 0.9, 0.6475, 0.9, 0.6859, 0.9384, 0.6859, 0.03421, 0.2614, 0.02071, 0.2412, 0.005741, 0.205, 0.001001, 0.1812, 0.001001, 0.1421, 0.005741, 0.1182, 0.02071, 0.08208, 0.03421, 0.06188, 0.06188, 0.03421, 0.08208, 0.02071, 0.1182, 0.005741, 0.1421, 0.001001, 0.1812, 0.001001, 0.205, 0.005741, 0.2412, 0.02071, 0.2614, 0.03421, 0.289, 0.06188, 0.3025, 0.08208, 0.3175, 0.1182, 0.3222, 0.1421, 0.3222, 0.1812, 0.3175, 0.205, 0.3025, 0.2412, 0.289, 0.2614, 0.2614, 0.289, 0.2412, 0.3025, 0.205, 0.3175, 0.1812, 0.3222, 0.1421, 0.3222, 0.1182, 0.3175, 0.08208, 0.3025, 0.06188, 0.289, 0.3487, 0.2526, 0.3242, 0.1936, 0.3242, 0.1936, 0.3487, 0.2526, 0.3939, 0.02545, 0.4529, 0.001001, 0.4529, 0.001001, 0.3939, 0.02545, 0.5168, 0.3222, 0.4529, 0.3222, 0.4529, 0.3222, 0.5168, 0.3222, 0.4529, 0.001001, 0.5168, 0.001001, 0.5168, 0.001001, 0.4529, 0.001001, 0.4529, 0.3222, 0.3939, 0.2978, 0.3939, 0.2978, 0.4529, 0.3222, 0.5168, 0.001001, 0.5758, 0.02545, 0.5758, 0.02545, 0.5168, 0.001001, 0.3939, 0.2978, 0.3487, 0.2526, 0.3487, 0.2526, 0.3939, 0.2978, 0.5758, 0.02545, 0.621, 0.07063, 0.621, 0.07063, 0.5758, 0.02545, 0.3487, 0.2526, 0.3242, 0.1936, 0.3242, 0.1936, 0.3487, 0.2526, 0.621, 0.07063, 0.6455, 0.1297, 0.6455, 0.1297, 0.621, 0.07063, 0.3242, 0.1936, 0.3242, 0.1297, 0.3242, 0.1297, 0.3242, 0.1936, 0.6455, 0.1936, 0.621, 0.2526, 0.621, 0.2526, 0.6455, 0.1936, 0.6455, 0.1297, 0.6455, 0.1936, 0.6455, 0.1936, 0.6455, 0.1297, 0.3242, 0.1297, 0.3487, 0.07063, 0.3487, 0.07063, 0.3242, 0.1297, 0.621, 0.2526, 0.5758, 0.2978, 0.5758, 0.2978, 0.621, 0.2526, 0.3487, 0.07063, 0.3939, 0.02545, 0.3939, 0.02545, 0.3487, 0.07063, 0.5758, 0.2978, 0.5168, 0.3222, 0.5168, 0.3222, 0.5758, 0.2978, 0.621, 0.2526, 0.5758, 0.2978, 0.5168, 0.3222, 0.4529, 0.3222, 0.3939, 0.2978, 0.3487, 0.2526, 0.3242, 0.1936, 0.3242, 0.1297, 0.3487, 0.07063, 0.3939, 0.02545, 0.4529, 0.001001, 0.5168, 0.001001, 0.5758, 0.02545, 0.621, 0.07063, 0.6455, 0.1297, 0.6455, 0.1936, 0.621, 0.07063, 0.6455, 0.1297, 0.6455, 0.1297, 0.621, 0.07063, 0.3242, 0.1936, 0.3242, 0.1297, 0.3242, 0.1297, 0.3242, 0.1936, 0.6455, 0.1936, 0.621, 0.2526, 0.621, 0.2526, 0.6455, 0.1936, 0.6455, 0.1297, 0.6455, 0.1936, 0.6455, 0.1936, 0.6455, 0.1297, 0.3242, 0.1297, 0.3487, 0.07063, 0.3487, 0.07063, 0.3242, 0.1297, 0.621, 0.2526, 0.5758, 0.2978, 0.5758, 0.2978, 0.621, 0.2526, 0.3487, 0.07063, 0.3939, 0.02545, 0.3939, 0.02545, 0.3487, 0.07063, 0.5758, 0.2978, 0.5168, 0.3222, 0.5168, 0.3222, 0.5758, 0.2978, 0.3939, 0.02545, 0.4529, 0.001001, 0.4529, 0.001001, 0.3939, 0.02545, 0.5168, 0.3222, 0.4529, 0.3222, 0.4529, 0.3222, 0.5168, 0.3222, 0.4529, 0.001001, 0.5168, 0.001001, 0.5168, 0.001001, 0.4529, 0.001001, 0.4529, 0.3222, 0.3939, 0.2978, 0.3939, 0.2978, 0.4529, 0.3222, 0.5168, 0.001001, 0.5758, 0.02545, 0.5758, 0.02545, 0.5168, 0.001001, 0.3939, 0.2978, 0.3487, 0.2526, 0.3487, 0.2526, 0.3939, 0.2978, 0.5758, 0.02545, 0.621, 0.07063, 0.621, 0.07063, 0.5758, 0.02545])
me_cylinder_cylinder_002.materials.append(mat_light_grey_009)
me_cylinder_cylinder_002.use_remesh_fix_poles = True
me_cylinder_cylinder_002.use_remesh_preserve_attributes = False
me_cylinder_cylinder_002.use_mirror_vertex_groups = False
me_cylinder_cylinder_002.update()
me_cylinder_cylinder_002.normals_split_custom_set([tuple(v) for v in zip(*[iter([-0.9227, -0.05124, 0.3822, -0.9227, -0.05124, 0.3822, -0.9227, -0.05124, 0.3822, -0.9227, -0.05124, 0.3822, -0.9227, -0.05124, 0.3822, -0.9227, -0.05124, 0.3822, -0.9227, -0.05124, 0.3822, -0.9227, -0.05124, 0.3822, 0.831, 0.01145, 0.5561, 0.831, 0.01145, 0.5561, 0.831, 0.01145, 0.5561, 0.831, 0.01145, 0.5561, 0.8301, -0.05767, 0.5547, 0.8301, -0.05767, 0.5547, 0.8301, -0.05767, 0.5547, 0.8301, -0.05767, 0.5547, -0.1951, 0.0, -0.9808, -0.1951, 0.0, -0.9808, -0.1951, 0.0, -0.9808, -0.1951, 0.0, -0.9808, -0.8315, 0.0, -0.5556, -0.8315, 0.0, -0.5556, -0.8315, 0.0, -0.5556, -0.8315, 0.0, -0.5556, -0.01125, -0.9983, 0.05654, -0.01125, -0.9983, 0.05654, -0.01125, -0.9983, 0.05654, -0.01125, -0.9983, 0.05654, -0.01125, -0.9983, -0.05654, -0.01125, -0.9983, -0.05654, -0.01125, -0.9983, -0.05654, -0.01125, -0.9983, -0.05654, 0.3822, -0.05124, 0.9227, 0.3822, -0.05124, 0.9227, 0.3822, -0.05124, 0.9227, 0.3822, -0.05124, 0.9227, 0.3822, -0.05124, 0.9227, 0.3822, -0.05124, 0.9227, 0.3822, -0.05124, 0.9227, 0.3822, -0.05124, 0.9227, 0.5556, 0.0, 0.8315, 0.5556, 0.0, 0.8315, 0.5556, 0.0, 0.8315, 0.5556, 0.0, 0.8315, -0.3822, -0.05124, 0.9227, -0.3822, -0.05124, 0.9227, -0.3822, -0.05124, 0.9227, -0.3822, -0.05124, 0.9227, -0.3822, -0.05124, 0.9227, -0.3822, -0.05124, 0.9227, -0.3822, -0.05124, 0.9227, -0.3822, -0.05124, 0.9227, -0.5561, 0.01145, -0.831, -0.5561, 0.01145, -0.831, -0.5561, 0.01145, -0.831, -0.5561, 0.01145, -0.831, 0.1951, 0.0, -0.9808, 0.1951, 0.0, -0.9808, 0.1951, 0.0, -0.9808, 0.1951, 0.0, -0.9808, 0.9227, -0.05124, -0.3822, 0.9227, -0.05124, -0.3822, 0.9227, -0.05124, -0.3822, 0.9227, -0.05124, -0.3822, 0.9227, -0.05124, -0.3822, 0.9227, -0.05124, -0.3822, 0.9227, -0.05124, -0.3822, 0.9227, -0.05124, -0.3822, -0.9808, 0.0, -0.1951, -0.9808, 0.0, -0.1951, -0.9808, 0.0, -0.1951, -0.9808, 0.0, -0.1951, 0.01125, 0.9983, -0.05657, 0.01125, 0.9983, -0.05657, 0.01125, 0.9983, -0.05657, 0.01125, 0.9983, -0.05657, -0.1957, 0.01145, 0.9806, -0.1957, 0.01145, 0.9806, -0.1957, 0.01145, 0.9806, -0.1957, 0.01145, 0.9806, -0.7062, -0.05124, 0.7062, -0.7062, -0.05124, 0.7062, -0.7062, -0.05124, 0.7062, -0.7062, -0.05124, 0.7062, -0.7062, -0.05124, 0.7062, -0.7062, -0.05124, 0.7062, -0.7062, -0.05124, 0.7062, -0.7062, -0.05124, 0.7062, 0.8315, 0.0, 0.5556, 0.8315, 0.0, 0.5556, 0.8315, 0.0, 0.5556, 0.8315, 0.0, 0.5556, 0.9809, 0.01145, 0.1944, 0.9809, 0.01145, 0.1944, 0.9809, 0.01145, 0.1944, 0.9809, 0.01145, 0.1944, -0.9808, 0.0, 0.1951, -0.9808, 0.0, 0.1951, -0.9808, 0.0, 0.1951, -0.9808, 0.0, 0.1951, 0.9808, 0.0, 0.1951, 0.9808, 0.0, 0.1951, 0.9808, 0.0, 0.1951, 0.9808, 0.0, 0.1951, 0.01125, 0.9983, 0.05657, 0.01125, 0.9983, 0.05657, 0.01125, 0.9983, 0.05657, 0.01125, 0.9983, 0.05657, 0.555, 0.01145, -0.8318, 0.555, 0.01145, -0.8318, 0.555, 0.01145, -0.8318, 0.555, 0.01145, -0.8318, -0.9809, 0.01145, 0.1944, -0.9809, 0.01145, 0.1944, -0.9809, 0.01145, 0.1944, -0.9809, 0.01145, 0.1944, 0.1944, 0.01145, 0.9809, 0.1944, 0.01145, 0.9809, 0.1944, 0.01145, 0.9809, 0.1944, 0.01145, 0.9809, -0.9227, -0.05124, -0.3822, -0.9227, -0.05124, -0.3822, -0.9227, -0.05124, -0.3822, -0.9227, -0.05124, -0.3822, -0.9227, -0.05124, -0.3822, -0.9227, -0.05124, -0.3822, -0.9227, -0.05124, -0.3822, -0.9227, -0.05124, -0.3822, -0.9806, 0.01145, -0.1957, -0.9806, 0.01145, -0.1957, -0.9806, 0.01145, -0.1957, -0.9806, 0.01145, -0.1957, -0.03203, -0.9983, -0.04794, -0.03203, -0.9983, -0.04794, -0.03203, -0.9983, -0.04794, -0.03203, -0.9983, -0.04794, 0.1944, 0.01145, -0.9809, 0.1944, 0.01145, -0.9809, 0.1944, 0.01145, -0.9809, 0.1944, 0.01145, -0.9809, 0.8318, 0.01145, 0.555, 0.8318, 0.01145, 0.555, 0.8318, 0.01145, 0.555, 0.8318, 0.01145, 0.555, -0.8315, 0.0, 0.5556, -0.8315, 0.0, 0.5556, -0.8315, 0.0, 0.5556, -0.8315, 0.0, 0.5556, -0.3822, -0.05124, -0.9227, -0.3822, -0.05124, -0.9227, -0.3822, -0.05124, -0.9227, -0.3822, -0.05124, -0.9227, -0.3822, -0.05124, -0.9227, -0.3822, -0.05124, -0.9227, -0.3822, -0.05124, -0.9227, -0.3822, -0.05124, -0.9227, 0.9808, 0.0, -0.1951, 0.9808, 0.0, -0.1951, 0.9808, 0.0, -0.1951, 0.9808, 0.0, -0.1951, 0.9227, -0.05124, 0.3822, 0.9227, -0.05124, 0.3822, 0.9227, -0.05124, 0.3822, 0.9227, -0.05124, 0.3822, 0.9227, -0.05124, 0.3822, 0.9227, -0.05124, 0.3822, 0.9227, -0.05124, 0.3822, 0.9227, -0.05124, 0.3822, -0.5556, 0.0, 0.8315, -0.5556, 0.0, 0.8315, -0.5556, 0.0, 0.8315, -0.5556, 0.0, 0.8315, -1.391e-07, -0.05124, -0.9987, -1.391e-07, -0.05124, -0.9987, -1.391e-07, -0.05124, -0.9987, -1.391e-07, -0.05124, -0.9987, -1.391e-07, -0.05124, -0.9987, -1.391e-07, -0.05124, -0.9987, -1.391e-07, -0.05124, -0.9987, -1.391e-07, -0.05124, -0.9987, 0.8315, 0.0, -0.5556, 0.8315, 0.0, -0.5556, 0.8315, 0.0, -0.5556, 0.8315, 0.0, -0.5556, 0.3822, -0.05124, -0.9227, 0.3822, -0.05124, -0.9227, 0.3822, -0.05124, -0.9227, 0.3822, -0.05124, -0.9227, 0.3822, -0.05124, -0.9227, 0.3822, -0.05124, -0.9227, 0.3822, -0.05124, -0.9227, 0.3822, -0.05124, -0.9227, -0.7062, -0.05124, -0.7062, -0.7062, -0.05124, -0.7062, -0.7062, -0.05124, -0.7062, -0.7062, -0.05124, -0.7062, -0.7062, -0.05124, -0.7062, -0.7062, -0.05124, -0.7062, -0.7062, -0.05124, -0.7062, -0.7062, -0.05124, -0.7062, -0.1951, 0.0, 0.9808, -0.1951, 0.0, 0.9808, -0.1951, 0.0, 0.9808, -0.1951, 0.0, 0.9808, 0.5556, 0.0, -0.8315, 0.5556, 0.0, -0.8315, 0.5556, 0.0, -0.8315, 0.5556, 0.0, -0.8315, 0.7062, -0.05124, 0.7062, 0.7062, -0.05124, 0.7062, 0.7062, -0.05124, 0.7062, 0.7062, -0.05124, 0.7062, 0.7062, -0.05124, 0.7062, 0.7062, -0.05124, 0.7062, 0.7062, -0.05124, 0.7062, 0.7062, -0.05124, 0.7062, -0.9987, -0.05124, -3.547e-06, -0.9987, -0.05124, -3.547e-06, -0.9987, -0.05124, -3.547e-06, -0.9987, -0.05124, -3.547e-06, -0.9987, -0.05124, -3.547e-06, -0.9987, -0.05124, -3.547e-06, -0.9987, -0.05124, -3.547e-06, -0.9987, -0.05124, -3.547e-06, -0.5556, 0.0, -0.8315, -0.5556, 0.0, -0.8315, -0.5556, 0.0, -0.8315, -0.5556, 0.0, -0.8315, 0.1951, 0.0, 0.9808, 0.1951, 0.0, 0.9808, 0.1951, 0.0, 0.9808, 0.1951, 0.0, 0.9808, 0.7062, -0.05124, -0.7062, 0.7062, -0.05124, -0.7062, 0.7062, -0.05124, -0.7062, 0.7062, -0.05124, -0.7062, 0.7062, -0.05124, -0.7062, 0.7062, -0.05124, -0.7062, 0.7062, -0.05124, -0.7062, 0.7062, -0.05124, -0.7062, 0.0, -0.05124, 0.9987, 0.0, -0.05124, 0.9987, 0.0, -0.05124, 0.9987, 0.0, -0.05124, 0.9987, 0.0, -0.05124, 0.9987, 0.0, -0.05124, 0.9987, 0.0, -0.05124, 0.9987, 0.0, -0.05124, 0.9987, 0.9987, -0.05124, 0.0, 0.9987, -0.05124, 0.0, 0.9987, -0.05124, 0.0, 0.9987, -0.05124, 0.0, 0.9987, -0.05124, 0.0, 0.9987, -0.05124, 0.0, 0.9987, -0.05124, 0.0, 0.9987, -0.05124, 0.0, 0.03204, 0.9983, 0.04796, 0.03204, 0.9983, 0.04796, 0.03204, 0.9983, 0.04796, 0.03204, 0.9983, 0.04796, -0.8301, -0.05767, 0.5547, -0.8301, -0.05767, 0.5547, -0.8301, -0.05767, 0.5547, -0.8301, -0.05767, 0.5547, 0.9792, -0.05767, 0.1948, 0.9792, -0.05767, 0.1948, 0.9792, -0.05767, 0.1948, 0.9792, -0.05767, 0.1948, -0.1948, -0.05767, 0.9792, -0.1948, -0.05767, 0.9792, -0.1948, -0.05767, 0.9792, -0.1948, -0.05767, 0.9792, 0.1948, -0.05767, 0.9792, 0.1948, -0.05767, 0.9792, 0.1948, -0.05767, 0.9792, 0.1948, -0.05767, 0.9792, 0.8301, -0.05767, -0.5547, 0.8301, -0.05767, -0.5547, 0.8301, -0.05767, -0.5547, 0.8301, -0.05767, -0.5547, 0.5546, -0.05767, -0.8301, 0.5546, -0.05767, -0.8301, 0.5546, -0.05767, -0.8301, 0.5546, -0.05767, -0.8301, -0.9792, -0.05767, 0.1948, -0.9792, -0.05767, 0.1948, -0.9792, -0.05767, 0.1948, -0.9792, -0.05767, 0.1948, -0.9792, -0.05767, -0.1948, -0.9792, -0.05767, -0.1948, -0.9792, -0.05767, -0.1948, -0.9792, -0.05767, -0.1948, -0.8301, -0.05767, -0.5547, -0.8301, -0.05767, -0.5547, -0.8301, -0.05767, -0.5547, -0.8301, -0.05767, -0.5547, -0.5546, -0.05767, -0.8301, -0.5546, -0.05767, -0.8301, -0.5546, -0.05767, -0.8301, -0.5546, -0.05767, -0.8301, -0.1948, -0.05767, -0.9792, -0.1948, -0.05767, -0.9792, -0.1948, -0.05767, -0.9792, -0.1948, -0.05767, -0.9792, -0.5546, -0.05767, 0.8301, -0.5546, -0.05767, 0.8301, -0.5546, -0.05767, 0.8301, -0.5546, -0.05767, 0.8301, 0.5546, -0.05767, 0.8301, 0.5546, -0.05767, 0.8301, 0.5546, -0.05767, 0.8301, 0.5546, -0.05767, 0.8301, 0.9792, -0.05767, -0.1948, 0.9792, -0.05767, -0.1948, 0.9792, -0.05767, -0.1948, 0.9792, -0.05767, -0.1948, 0.1948, -0.05767, -0.9792, 0.1948, -0.05767, -0.9792, 0.1948, -0.05767, -0.9792, 0.1948, -0.05767, -0.9792, -0.01125, 0.9983, 0.05656, -0.01125, 0.9983, 0.05656, -0.01125, 0.9983, 0.05656, -0.01125, 0.9983, 0.05656, -0.1957, 0.01145, -0.9806, -0.1957, 0.01145, -0.9806, -0.1957, 0.01145, -0.9806, -0.1957, 0.01145, -0.9806, 0.555, 0.01145, 0.8318, 0.555, 0.01145, 0.8318, 0.555, 0.01145, 0.8318, 0.555, 0.01145, 0.8318, 0.01125, -0.9983, -0.05655, 0.01125, -0.9983, -0.05655, 0.01125, -0.9983, -0.05655, 0.01125, -0.9983, -0.05655, -0.01125, 0.9983, -0.05656, -0.01125, 0.9983, -0.05656, -0.01125, 0.9983, -0.05656, -0.01125, 0.9983, -0.05656, 0.831, 0.01145, -0.5561, 0.831, 0.01145, -0.5561, 0.831, 0.01145, -0.5561, 0.831, 0.01145, -0.5561, -0.03204, 0.9983, 0.04796, -0.03204, 0.9983, 0.04796, -0.03204, 0.9983, 0.04796, -0.03204, 0.9983, 0.04796, 0.01125, -0.9983, 0.05655, 0.01125, -0.9983, 0.05655, 0.01125, -0.9983, 0.05655, 0.01125, -0.9983, 0.05655, -0.5561, 0.01145, 0.831, -0.5561, 0.01145, 0.831, -0.5561, 0.01145, 0.831, -0.5561, 0.01145, 0.831, 0.03203, -0.9983, -0.04794, 0.03203, -0.9983, -0.04794, 0.03203, -0.9983, -0.04794, 0.03203, -0.9983, -0.04794, 0.9806, 0.01145, -0.1957, 0.9806, 0.01145, -0.1957, 0.9806, 0.01145, -0.1957, 0.9806, 0.01145, -0.1957, 0.03204, 0.9983, -0.04796, 0.03204, 0.9983, -0.04796, 0.03204, 0.9983, -0.04796, 0.03204, 0.9983, -0.04796, -0.8318, 0.01145, 0.555, -0.8318, 0.01145, 0.555, -0.8318, 0.01145, 0.555, -0.8318, 0.01145, 0.555, -0.04795, 0.9983, 0.03204, -0.04795, 0.9983, 0.03204, -0.04795, 0.9983, 0.03204, -0.04795, 0.9983, 0.03204, -0.9809, 0.01145, -0.1944, -0.9809, 0.01145, -0.1944, -0.9809, 0.01145, -0.1944, -0.9809, 0.01145, -0.1944, 0.04794, -0.9983, -0.03203, 0.04794, -0.9983, -0.03203, 0.04794, -0.9983, -0.03203, 0.04794, -0.9983, -0.03203, -0.03203, -0.9983, 0.04794, -0.03203, -0.9983, 0.04794, -0.03203, -0.9983, 0.04794, -0.03203, -0.9983, 0.04794, 0.9809, 0.01145, -0.1944, 0.9809, 0.01145, -0.1944, 0.9809, 0.01145, -0.1944, 0.9809, 0.01145, -0.1944, 0.04795, 0.9983, -0.03204, 0.04795, 0.9983, -0.03204, 0.04795, 0.9983, -0.03204, 0.04795, 0.9983, -0.03204, -0.9806, 0.01145, 0.1957, -0.9806, 0.01145, 0.1957, -0.9806, 0.01145, 0.1957, -0.9806, 0.01145, 0.1957, -0.05657, 0.9983, 0.01125, -0.05657, 0.9983, 0.01125, -0.05657, 0.9983, 0.01125, -0.05657, 0.9983, 0.01125, 0.8318, 0.01145, -0.555, 0.8318, 0.01145, -0.555, 0.8318, 0.01145, -0.555, 0.8318, 0.01145, -0.555, 0.05655, -0.9983, -0.01125, 0.05655, -0.9983, -0.01125, 0.05655, -0.9983, -0.01125, 0.05655, -0.9983, -0.01125, -0.04794, -0.9983, 0.03203, -0.04794, -0.9983, 0.03203, -0.04794, -0.9983, 0.03203, -0.04794, -0.9983, 0.03203, -0.831, 0.01145, 0.5561, -0.831, 0.01145, 0.5561, -0.831, 0.01145, 0.5561, -0.831, 0.01145, 0.5561, 0.05657, 0.9983, -0.01125, 0.05657, 0.9983, -0.01125, 0.05657, 0.9983, -0.01125, 0.05657, 0.9983, -0.01125, 0.5561, 0.01145, -0.831, 0.5561, 0.01145, -0.831, 0.5561, 0.01145, -0.831, 0.5561, 0.01145, -0.831, -0.05657, 0.9983, -0.01125, -0.05657, 0.9983, -0.01125, -0.05657, 0.9983, -0.01125, -0.05657, 0.9983, -0.01125, -0.05655, -0.9983, 0.01125, -0.05655, -0.9983, 0.01125, -0.05655, -0.9983, 0.01125, -0.05655, -0.9983, 0.01125, -0.555, 0.01145, 0.8318, -0.555, 0.01145, 0.8318, -0.555, 0.01145, 0.8318, -0.555, 0.01145, 0.8318, 0.05655, -0.9983, 0.01125, 0.05655, -0.9983, 0.01125, 0.05655, -0.9983, 0.01125, 0.05655, -0.9983, 0.01125, 0.1957, 0.01145, -0.9806, 0.1957, 0.01145, -0.9806, 0.1957, 0.01145, -0.9806, 0.1957, 0.01145, -0.9806, 0.05657, 0.9983, 0.01125, 0.05657, 0.9983, 0.01125, 0.05657, 0.9983, 0.01125, 0.05657, 0.9983, 0.01125, -0.1944, 0.01145, 0.9809, -0.1944, 0.01145, 0.9809, -0.1944, 0.01145, 0.9809, -0.1944, 0.01145, 0.9809, -0.04795, 0.9983, -0.03204, -0.04795, 0.9983, -0.03204, -0.04795, 0.9983, -0.03204, -0.04795, 0.9983, -0.03204, -0.1944, 0.01145, -0.9809, -0.1944, 0.01145, -0.9809, -0.1944, 0.01145, -0.9809, -0.1944, 0.01145, -0.9809, 0.04794, -0.9983, 0.03203, 0.04794, -0.9983, 0.03203, 0.04794, -0.9983, 0.03203, 0.04794, -0.9983, 0.03203, -0.05655, -0.9983, -0.01125, -0.05655, -0.9983, -0.01125, -0.05655, -0.9983, -0.01125, -0.05655, -0.9983, -0.01125, 0.1957, 0.01145, 0.9806, 0.1957, 0.01145, 0.9806, 0.1957, 0.01145, 0.9806, 0.1957, 0.01145, 0.9806, 0.04795, 0.9983, 0.03204, 0.04795, 0.9983, 0.03204, 0.04795, 0.9983, 0.03204, 0.04795, 0.9983, 0.03204, -0.555, 0.01145, -0.8318, -0.555, 0.01145, -0.8318, -0.555, 0.01145, -0.8318, -0.555, 0.01145, -0.8318, -0.03204, 0.9983, -0.04796, -0.03204, 0.9983, -0.04796, -0.03204, 0.9983, -0.04796, -0.03204, 0.9983, -0.04796, 0.5564, 0.01134, 0.8308, 0.5564, 0.01134, 0.8308, 0.5564, 0.01134, 0.8308, 0.5564, 0.01134, 0.8308, -0.8318, 0.01145, -0.555, -0.8318, 0.01145, -0.555, -0.8318, 0.01145, -0.555, -0.8318, 0.01145, -0.555, 0.03203, -0.9983, 0.04794, 0.03203, -0.9983, 0.04794, 0.03203, -0.9983, 0.04794, 0.03203, -0.9983, 0.04794, -0.04794, -0.9983, -0.03203, -0.04794, -0.9983, -0.03203, -0.04794, -0.9983, -0.03203, -0.04794, -0.9983, -0.03203, -0.831, 0.01145, -0.5561, -0.831, 0.01145, -0.5561, -0.831, 0.01145, -0.5561, -0.831, 0.01145, -0.5561, 0.9806, 0.01145, 0.1957, 0.9806, 0.01145, 0.1957, 0.9806, 0.01145, 0.1957, 0.9806, 0.01145, 0.1957, -0.9808, 0.0, 0.1951, -0.9808, 0.0, 0.1951, -0.9808, 0.0, 0.1951, -0.9808, 0.0, 0.1951, 0.8315, 0.0, 0.5556, 0.8315, 0.0, 0.5556, 0.8315, 0.0, 0.5556, 0.8315, 0.0, 0.5556, -0.9808, 0.0, -0.1951, -0.9808, 0.0, -0.1951, -0.9808, 0.0, -0.1951, -0.9808, 0.0, -0.1951, 0.1951, 0.0, -0.9808, 0.1951, 0.0, -0.9808, 0.1951, 0.0, -0.9808, 0.1951, 0.0, -0.9808, 0.5556, 0.0, 0.8315, 0.5556, 0.0, 0.8315, 0.5556, 0.0, 0.8315, 0.5556, 0.0, 0.8315, -0.8315, 0.0, -0.5556, -0.8315, 0.0, -0.5556, -0.8315, 0.0, -0.5556, -0.8315, 0.0, -0.5556, -0.1951, 0.0, -0.9808, -0.1951, 0.0, -0.9808, -0.1951, 0.0, -0.9808, -0.1951, 0.0, -0.9808, 0.1951, 0.0, 0.9808, 0.1951, 0.0, 0.9808, 0.1951, 0.0, 0.9808, 0.1951, 0.0, 0.9808, -0.5556, 0.0, -0.8315, -0.5556, 0.0, -0.8315, -0.5556, 0.0, -0.8315, -0.5556, 0.0, -0.8315, 0.5556, 0.0, -0.8315, 0.5556, 0.0, -0.8315, 0.5556, 0.0, -0.8315, 0.5556, 0.0, -0.8315, -0.1951, 0.0, 0.9808, -0.1951, 0.0, 0.9808, -0.1951, 0.0, 0.9808, -0.1951, 0.0, 0.9808, 0.8315, 0.0, -0.5556, 0.8315, 0.0, -0.5556, 0.8315, 0.0, -0.5556, 0.8315, 0.0, -0.5556, -0.5556, 0.0, 0.8315, -0.5556, 0.0, 0.8315, -0.5556, 0.0, 0.8315, -0.5556, 0.0, 0.8315, 0.9808, 0.0, -0.1951, 0.9808, 0.0, -0.1951, 0.9808, 0.0, -0.1951, 0.9808, 0.0, -0.1951, -0.8315, 0.0, 0.5556, -0.8315, 0.0, 0.5556, -0.8315, 0.0, 0.5556, -0.8315, 0.0, 0.5556, 0.9808, 0.0, 0.1951, 0.9808, 0.0, 0.1951, 0.9808, 0.0, 0.1951, 0.9808, 0.0, 0.1951, 0.0, -1.0, 6.558e-09, 0.0, -1.0, 6.558e-09, 0.0, -1.0, 6.558e-09, 0.0, -1.0, 6.558e-09, 0.0, -1.0, 6.558e-09, 0.0, -1.0, 6.558e-09, 0.0, -1.0, 6.558e-09, 0.0, -1.0, 6.558e-09, 0.0, -1.0, 6.558e-09, 0.0, -1.0, 6.558e-09, 0.0, -1.0, 6.558e-09, 0.0, -1.0, 6.558e-09, 0.0, -1.0, 6.558e-09, 0.0, -1.0, 6.558e-09, 0.0, -1.0, 6.558e-09, 0.0, -1.0, 6.558e-09, 0.0, -1.0, 6.558e-09, 0.0, -1.0, 6.558e-09, 0.0, -1.0, 6.558e-09, 0.0, -1.0, 6.558e-09, 0.0, -1.0, 6.558e-09, 0.0, -1.0, 6.558e-09, 0.0, -1.0, 6.558e-09, 0.0, -1.0, 6.558e-09, 0.0, -1.0, 6.558e-09, 0.0, -1.0, 6.558e-09, 0.0, -1.0, 6.558e-09, 0.0, -1.0, 6.558e-09, 0.0, -1.0, 6.558e-09, 0.0, -1.0, 6.558e-09, 0.0, -1.0, 6.558e-09, 0.0, -1.0, 6.558e-09, 0.6571, 0.7538, 7.026e-07, 0.6071, 0.7538, -0.2515, 0.6894, 0.6657, -0.2856, 0.7462, 0.6657, 8.228e-07, 0.0, 1.0, 0.0, 0.0, 1.0, -1.297e-07, -0.2515, 0.7538, -0.6071, -1.271e-08, 0.7538, -0.6571, 0.0, 1.0, 1.946e-07, 0.0, 1.0, 1.946e-07, 0.4647, 0.7538, 0.4647, 0.2515, 0.7538, 0.6071, 0.0, 1.0, -1.297e-07, 0.0, 1.0, 3.826e-13, -0.4647, 0.7538, -0.4647, -0.2515, 0.7538, -0.6071, 0.0, 1.0, 1.946e-07, 0.0, 1.0, -8.107e-08, 0.6071, 0.7538, 0.2515, 0.4647, 0.7538, 0.4647, 0.0, 1.0, 3.826e-13, 0.0, 1.0, 2.27e-07, -0.6071, 0.7538, -0.2515, -0.4647, 0.7538, -0.4647, 0.0, 1.0, -8.107e-08, 0.0, 1.0, -1.135e-07, 0.6571, 0.7538, 7.026e-07, 0.6071, 0.7538, 0.2515, 0.0, 1.0, 2.27e-07, 0.0, 1.0, -7.444e-13, -0.6571, 0.7538, 6.356e-09, -0.6071, 0.7538, -0.2515, 0.0, 1.0, -1.135e-07, 0.0, 1.0, 3.243e-08, 0.6071, 0.7538, -0.2515, 0.6571, 0.7538, 7.026e-07, 0.0, 1.0, -7.444e-13, 0.0, 1.0, -9.728e-08, -0.6071, 0.7538, 0.2515, -0.6571, 0.7538, 6.356e-09, 0.0, 1.0, 3.243e-08, 0.0, 1.0, 2.171e-13, 0.4647, 0.7538, -0.4647, 0.6071, 0.7538, -0.2515, 0.0, 1.0, 6.486e-08, 0.0, 1.0, 1.946e-07, -0.2515, 0.7538, 0.6071, -0.4647, 0.7538, 0.4647, 0.0, 1.0, -9.728e-08, 0.0, 1.0, 6.486e-08, -0.4647, 0.7538, 0.4647, -0.6071, 0.7538, 0.2515, 0.0, 1.0, 2.171e-13, 0.0, 1.0, -6.486e-08, 0.2515, 0.7538, -0.6071, 0.4647, 0.7538, -0.4647, 0.0, 1.0, 1.946e-07, 0.0, 1.0, 1.297e-07, -6.356e-09, 0.7538, 0.6571, -0.2515, 0.7538, 0.6071, 0.0, 1.0, -6.486e-08, 0.0, 1.0, 0.0, -1.271e-08, 0.7538, -0.6571, 0.2515, 0.7538, -0.6071, 0.0, 1.0, 1.297e-07, 0.0, 1.0, 1.946e-07, 0.2515, 0.7538, 0.6071, -6.356e-09, 0.7538, 0.6571, -0.2856, 0.6657, 0.6894, -1.443e-08, 0.6657, 0.7462, 0.2856, 0.6657, 0.6894, 0.5276, 0.6657, 0.5276, 0.6894, 0.6657, 0.2856, 0.7462, 0.6657, 8.228e-07, 0.6894, 0.6657, -0.2856, 0.5276, 0.6657, -0.5276, 0.2856, 0.6657, -0.6894, -7.217e-09, 0.6657, -0.7462, -0.2856, 0.6657, -0.6894, -0.5276, 0.6657, -0.5276, -0.6894, 0.6657, -0.2856, -0.7462, 0.6657, -6.496e-08, -0.6894, 0.6657, 0.2856, -0.5276, 0.6657, 0.5276, -0.6571, 0.7538, 6.356e-09, -0.6071, 0.7538, 0.2515, -0.6894, 0.6657, 0.2856, -0.7462, 0.6657, -6.496e-08, 0.6071, 0.7538, -0.2515, 0.4647, 0.7538, -0.4647, 0.5276, 0.6657, -0.5276, 0.6894, 0.6657, -0.2856, -0.4647, 0.7538, 0.4647, -0.2515, 0.7538, 0.6071, -0.2856, 0.6657, 0.6894, -0.5276, 0.6657, 0.5276, -0.6071, 0.7538, 0.2515, -0.4647, 0.7538, 0.4647, -0.5276, 0.6657, 0.5276, -0.6894, 0.6657, 0.2856, 0.4647, 0.7538, -0.4647, 0.2515, 0.7538, -0.6071, 0.2856, 0.6657, -0.6894, 0.5276, 0.6657, -0.5276, -0.2515, 0.7538, 0.6071, -6.356e-09, 0.7538, 0.6571, -1.443e-08, 0.6657, 0.7462, -0.2856, 0.6657, 0.6894, 0.2515, 0.7538, -0.6071, -1.271e-08, 0.7538, -0.6571, -7.217e-09, 0.6657, -0.7462, 0.2856, 0.6657, -0.6894, -6.356e-09, 0.7538, 0.6571, 0.2515, 0.7538, 0.6071, 0.2856, 0.6657, 0.6894, -1.443e-08, 0.6657, 0.7462, -1.271e-08, 0.7538, -0.6571, -0.2515, 0.7538, -0.6071, -0.2856, 0.6657, -0.6894, -7.217e-09, 0.6657, -0.7462, 0.2515, 0.7538, 0.6071, 0.4647, 0.7538, 0.4647, 0.5276, 0.6657, 0.5276, 0.2856, 0.6657, 0.6894, -0.2515, 0.7538, -0.6071, -0.4647, 0.7538, -0.4647, -0.5276, 0.6657, -0.5276, -0.2856, 0.6657, -0.6894, 0.4647, 0.7538, 0.4647, 0.6071, 0.7538, 0.2515, 0.6894, 0.6657, 0.2856, 0.5276, 0.6657, 0.5276, -0.4647, 0.7538, -0.4647, -0.6071, 0.7538, -0.2515, -0.6894, 0.6657, -0.2856, -0.5276, 0.6657, -0.5276, 0.6071, 0.7538, 0.2515, 0.6571, 0.7538, 7.026e-07, 0.7462, 0.6657, 8.228e-07, 0.6894, 0.6657, 0.2856, -0.6071, 0.7538, -0.2515, -0.6571, 0.7538, 6.356e-09, -0.7462, 0.6657, -6.496e-08, -0.6894, 0.6657, -0.2856])] * 3)])
me_cylinder_cylinder_000 = bpy.data.meshes.new('Cylinder_Cylinder.000')
me_cylinder_cylinder_000.from_pydata([(-0.06625, 0.1421, -0.2939), (-0.06625, 0.2562, -0.2916), (-0.06625, 0.2562, -0.4079), (0.06625, 0.2562, -0.4079), (0.06625, 0.1421, 0.2939), (0.06625, 0.2562, 0.2916), (0.06625, 0.2562, 0.4079), (-0.06625, 0.2562, 0.4079), (-0.06625, 0.2562, 0.2916), (0.06625, 0.2562, -0.2916), (0.06625, 0.1421, -0.2939), (0.06625, 0.2862, -0.1667), (0.06625, 0.1721, -0.1667), (0.06625, 0.2862, 0.1667), (-0.06625, 0.2862, 0.1667), (-0.06625, 0.1421, 0.2939), (-0.06625, 0.1721, 0.1667), (-0.06625, -0.07228, 0.4079), (-0.06625, -0.07228, 0.2939), (0.06625, -0.07228, -0.4079), (0.06625, -0.07228, -0.2939), (0.06625, -0.07228, 0.4079), (0.06625, -0.07228, 0.2939), (-0.06625, -0.07228, -0.4079), (-0.06625, -0.07228, -0.2939), (0.06625, 0.1721, 0.1667), (-0.08441, 0.3018, 0.1667), (-0.08441, 0.1564, 0.1667), (-0.06625, 0.1721, -0.1667), (0.0844, 0.1564, -0.1667), (-0.08441, 0.1564, -0.1667), (0.0844, 0.3018, 0.1667), (0.0844, 0.1564, 0.1667), (-0.06625, 0.2862, -0.1667), (0.0844, 0.3018, -0.1667), (-0.08441, 0.3018, -0.1667), (-0.4024, -0.3275, 0.9716), (-0.385, -0.02906, 0.9295), (-0.7114, -0.02906, 0.7114), (-0.7436, -0.3275, 0.7436), (1.052, -0.3275, 0.0), (1.006, -0.02906, 0.0), (0.9295, -0.02906, 0.385), (0.9716, -0.3275, 0.4024), (-4.383e-08, -0.3275, 1.052), (-4.383e-08, -0.02906, 1.006), (0.9716, -0.3275, -0.4024), (0.9295, -0.02906, -0.385), (0.4024, -0.3275, 0.9716), (0.385, -0.02906, 0.9295), (0.7436, -0.3275, -0.7436), (0.7114, -0.02906, -0.7114), (0.7436, -0.3275, 0.7436), (0.7114, -0.02906, 0.7114), (0.4024, -0.3275, -0.9716), (0.385, -0.02906, -0.9295), (-4.383e-08, -0.3275, -1.052), (-4.383e-08, -0.02906, -1.006), (-0.9295, -0.02906, 0.385), (-0.9716, -0.3275, 0.4024), (-1.006, -0.02906, 0.0), (-1.052, -0.3275, 0.0), (-0.9295, -0.02906, -0.385), (-0.9716, -0.3275, -0.4024), (-0.7114, -0.02906, -0.7114), (-0.7436, -0.3275, -0.7436), (-0.385, -0.02906, -0.9295), (-0.4024, -0.3275, -0.9716)], [], [(23, 2, 3, 19), (22, 4, 25, 13, 5, 6, 21), (5, 8, 7, 6), (3, 2, 1, 9), (24, 0, 28, 33, 1, 2, 23), (19, 3, 9, 11, 12, 10, 20), (8, 5, 13, 14), (17, 7, 8, 14, 16, 15, 18), (24, 20, 10, 0), (4, 15, 16, 25), (22, 18, 15, 4), (16, 14, 26, 27), (28, 12, 29, 30), (21, 6, 7, 17), (25, 16, 27, 32, 31, 26, 14, 13), (0, 10, 12, 28), (9, 1, 33, 11), (34, 35, 26, 31), (29, 34, 31, 32), (27, 26, 35, 30), (27, 30, 29, 32), (33, 28, 30, 35, 34, 29, 12, 11), (36, 37, 38, 39), (40, 41, 42, 43), (44, 45, 37, 36), (46, 47, 41, 40), (48, 49, 45, 44), (50, 51, 47, 46), (52, 53, 49, 48), (54, 55, 51, 50), (43, 42, 53, 52), (56, 57, 55, 54), (39, 38, 58, 59), (59, 58, 60, 61), (61, 60, 62, 63), (63, 62, 64, 65), (42, 41, 47, 51, 55, 57, 66, 64, 62, 60, 58, 38, 37, 45, 49, 53), (65, 64, 66, 67), (67, 66, 57, 56), (39, 59, 61, 63, 65, 67, 56, 54, 50, 46, 40, 43, 52, 48, 44, 36)])
me_cylinder_cylinder_000.polygons.foreach_set('use_smooth', [True] * 40)
_k = set([(0, 10), (0, 24), (0, 28), (1, 2), (1, 9), (1, 33), (2, 3), (2, 23), (3, 9), (3, 19), (4, 15), (4, 22), (4, 25), (5, 6), (5, 8), (5, 13), (6, 7), (6, 21), (7, 8), (7, 17), (8, 14), (9, 11), (10, 12), (10, 20), (11, 12), (11, 33), (12, 28), (13, 14), (13, 25), (14, 16), (15, 16), (15, 18), (16, 25), (26, 27), (26, 31), (26, 35), (27, 30), (27, 32), (28, 33), (29, 30), (29, 32), (29, 34), (30, 35), (31, 32), (31, 34), (34, 35), (36, 37), (36, 39), (36, 44), (37, 38), (37, 45), (38, 39), (38, 58), (39, 59), (40, 41), (40, 43), (40, 46), (41, 42), (41, 47), (42, 43), (42, 53), (43, 52), (44, 45), (44, 48), (45, 49), (46, 47), (46, 50), (47, 51), (48, 49), (48, 52), (49, 53), (50, 51), (50, 54), (51, 55), (52, 53), (54, 55), (54, 56), (55, 57), (56, 57), (56, 67), (57, 66), (58, 59), (58, 60), (59, 61), (60, 61), (60, 62), (61, 63), (62, 63), (62, 64), (63, 65), (64, 65), (64, 66), (65, 67), (66, 67)])
me_cylinder_cylinder_000.attributes.new('sharp_edge', 'BOOLEAN', 'EDGE').data.foreach_set('value', [ (min(e.vertices), max(e.vertices)) in _k for e in me_cylinder_cylinder_000.edges])
_uv = me_cylinder_cylinder_000.uv_layers.new(name='UVMap')
_uv.uv.foreach_set('vector', [0.9182, 0.9283, 0.8899, 0.9707, 0.8899, 0.9889, 0.9, 0.9283, 0.7687, 0.9687, 0.9808, 0.4454, 0.9808, 0.4636, 0.999, 0.4636, 0.9101, 0.9707, 0.9101, 0.9889, 0.7687, 0.9505, 0.1, 0.9808, 0.08181, 0.9808, 0.08181, 0.999, 0.1, 0.999, 0.1202, 0.9808, 0.102, 0.9808, 0.102, 0.999, 0.1202, 0.999, 0.6879, 0.9687, 0.9808, 0.4252, 0.9808, 0.4434, 0.999, 0.4434, 0.5061, 0.9808, 0.5061, 0.999, 0.6879, 0.9505, 0.8091, 0.9687, 0.1626, 0.9808, 0.1222, 0.9808, 0.1222, 0.999, 0.1404, 0.999, 0.8475, 0.9505, 0.8091, 0.9505, 0.201, 0.9808, 0.1828, 0.9808, 0.1828, 0.999, 0.201, 0.999, 0.9788, 0.8071, 0.203, 0.9808, 0.2232, 0.9808, 0.2232, 0.999, 0.2414, 0.999, 0.9606, 0.7687, 0.9606, 0.8071, 0.9788, 0.6475, 0.9606, 0.6475, 0.9606, 0.6859, 0.9788, 0.6859, 0.2818, 0.9808, 0.2636, 0.9808, 0.2636, 0.999, 0.2818, 0.999, 0.6859, 0.9687, 0.6859, 0.9505, 0.6475, 0.9505, 0.6475, 0.9687, 0.9889, 0.6253, 0.9889, 0.6071, 0.9808, 0.6071, 0.9808, 0.6253, 0.5263, 0.9889, 0.5445, 0.9889, 0.5445, 0.9808, 0.5263, 0.9808, 0.9788, 0.7667, 0.9505, 0.9707, 0.9505, 0.9889, 0.9606, 0.7667, 0.9889, 0.5647, 0.9889, 0.5465, 0.9808, 0.5465, 0.5647, 0.9808, 0.9808, 0.5061, 0.9808, 0.5243, 0.9889, 0.5243, 0.5465, 0.9889, 0.4434, 0.9808, 0.4252, 0.9808, 0.4252, 0.999, 0.4434, 0.999, 0.4636, 0.9808, 0.4454, 0.9808, 0.4454, 0.999, 0.4636, 0.999, 0.9586, 0.7283, 0.9404, 0.7283, 0.9404, 0.7667, 0.9586, 0.7667, 0.7667, 0.9485, 0.7667, 0.9303, 0.7283, 0.9303, 0.7283, 0.9485, 0.9586, 0.6879, 0.9404, 0.6879, 0.9404, 0.7263, 0.9586, 0.7263, 0.6879, 0.9485, 0.7263, 0.9485, 0.7263, 0.9303, 0.6879, 0.9303, 0.5869, 0.9889, 0.6051, 0.9889, 0.6051, 0.9808, 0.5849, 0.9808, 0.9808, 0.5263, 0.9808, 0.5445, 0.9889, 0.5445, 0.5667, 0.9889, 0.6859, 0.6475, 0.6475, 0.6475, 0.6475, 0.7263, 0.6859, 0.7263, 0.7667, 0.6859, 0.7667, 0.6475, 0.6879, 0.6475, 0.6879, 0.6859, 0.7263, 0.7667, 0.7263, 0.7283, 0.6475, 0.7283, 0.6475, 0.7667, 0.8071, 0.6475, 0.7687, 0.6475, 0.7687, 0.7263, 0.8071, 0.7263, 0.7667, 0.7263, 0.7667, 0.6879, 0.6879, 0.6879, 0.6879, 0.7263, 0.7667, 0.7283, 0.7283, 0.7283, 0.7283, 0.8071, 0.7667, 0.8071, 0.7263, 0.8071, 0.7263, 0.7687, 0.6475, 0.7687, 0.6475, 0.8071, 0.8071, 0.7283, 0.7687, 0.7283, 0.7687, 0.8071, 0.8071, 0.8071, 0.8071, 0.8475, 0.8071, 0.8091, 0.7283, 0.8091, 0.7283, 0.8475, 0.8475, 0.6475, 0.8091, 0.6475, 0.8091, 0.7263, 0.8475, 0.7263, 0.7263, 0.8879, 0.7263, 0.8495, 0.6475, 0.8495, 0.6475, 0.8879, 0.8879, 0.7667, 0.8879, 0.7283, 0.8091, 0.7283, 0.8091, 0.7667, 0.8071, 0.8879, 0.8071, 0.8495, 0.7283, 0.8495, 0.7283, 0.8879, 0.8475, 0.7687, 0.8091, 0.7687, 0.8091, 0.8475, 0.8475, 0.8475, 0.2526, 0.3487, 0.2978, 0.3939, 0.3222, 0.4529, 0.3222, 0.5168, 0.2978, 0.5758, 0.2526, 0.621, 0.1936, 0.6455, 0.1297, 0.6455, 0.07063, 0.621, 0.02545, 0.5758, 0.001001, 0.5168, 0.001001, 0.4529, 0.02545, 0.3939, 0.07063, 0.3487, 0.1297, 0.3242, 0.1936, 0.3242, 0.8879, 0.8879, 0.8879, 0.8495, 0.8091, 0.8495, 0.8091, 0.8879, 0.7263, 0.8475, 0.7263, 0.8091, 0.6475, 0.8091, 0.6475, 0.8475, 0.621, 0.5758, 0.5758, 0.621, 0.5168, 0.6455, 0.4529, 0.6455, 0.3939, 0.621, 0.3487, 0.5758, 0.3242, 0.5168, 0.3242, 0.4529, 0.3487, 0.3939, 0.3939, 0.3487, 0.4529, 0.3242, 0.5168, 0.3242, 0.5758, 0.3487, 0.621, 0.3939, 0.6455, 0.4529, 0.6455, 0.5168])
me_cylinder_cylinder_000.materials.append(mat_light_grey_009)
me_cylinder_cylinder_000.use_remesh_fix_poles = True
me_cylinder_cylinder_000.use_remesh_preserve_attributes = False
me_cylinder_cylinder_000.use_mirror_vertex_groups = False
me_cylinder_cylinder_000.update()
me_cylinder_cylinder_000.normals_split_custom_set([tuple(v) for v in zip(*[iter([0.0, 0.0, -1.0, 0.0, 0.0, -1.0, 0.0, 0.0, -1.0, 0.0, 0.0, -1.0, 1.0, -8.966e-09, 0.0, 1.0, -8.966e-09, 0.0, 1.0, -8.966e-09, 0.0, 1.0, -8.966e-09, 0.0, 1.0, -8.966e-09, 0.0, 1.0, -8.966e-09, 0.0, 1.0, -8.966e-09, 0.0, 0.0, 1.0, 0.0, 0.0, 1.0, 0.0, 0.0, 1.0, 0.0, 0.0, 1.0, 0.0, 0.0, 1.0, 0.0, 0.0, 1.0, 0.0, 0.0, 1.0, 0.0, 0.0, 1.0, 0.0, -1.0, 8.966e-09, 0.0, -1.0, 8.966e-09, 0.0, -1.0, 8.966e-09, 0.0, -1.0, 8.966e-09, 0.0, -1.0, 8.966e-09, 0.0, -1.0, 8.966e-09, 0.0, -1.0, 8.966e-09, 0.0, 1.0, 0.0, 0.0, 1.0, 0.0, 0.0, 1.0, 0.0, 0.0, 1.0, 0.0, 0.0, 1.0, 0.0, 0.0, 1.0, 0.0, 0.0, 1.0, 0.0, 0.0, 0.0, 0.9723, 0.2336, 0.0, 0.9723, 0.2336, 0.0, 0.9723, 0.2336, 0.0, 0.9723, 0.2336, -1.0, 0.0, 0.0, -1.0, 0.0, 0.0, -1.0, 0.0, 0.0, -1.0, 0.0, 0.0, -1.0, 0.0, 0.0, -1.0, 0.0, 0.0, -1.0, 0.0, 0.0, 0.0, 0.0, 1.0, 0.0, 0.0, 1.0, 0.0, 0.0, 1.0, 0.0, 0.0, 1.0, 0.0, -0.9733, -0.2297, 0.0, -0.9733, -0.2297, 0.0, -0.9733, -0.2297, 0.0, -0.9733, -0.2297, 0.0, 0.0, -1.0, 0.0, 0.0, -1.0, 0.0, 0.0, -1.0, 0.0, 0.0, -1.0, 2.639e-07, 0.0, 1.0, 2.639e-07, 0.0, 1.0, 3.284e-07, 0.0, 1.0, 3.284e-07, 0.0, 1.0, 0.0, 0.0, -1.0, 0.0, 0.0, -1.0, 0.0, 0.0, -1.0, 0.0, 0.0, -1.0, 0.0, 0.0, 1.0, 0.0, 0.0, 1.0, 0.0, 0.0, 1.0, 0.0, 0.0, 1.0, -2.306e-07, 0.0, 1.0, 2.639e-07, 0.0, 1.0, 3.284e-07, 0.0, 1.0, -2.306e-07, 0.0, 1.0, -2.306e-07, 0.0, 1.0, 3.284e-07, 0.0, 1.0, 2.639e-07, 0.0, 1.0, -2.306e-07, 0.0, 1.0, 0.0, -0.9733, 0.2297, 0.0, -0.9733, 0.2297, 0.0, -0.9733, 0.2297, 0.0, -0.9733, 0.2297, 0.0, 0.9723, -0.2336, 0.0, 0.9723, -0.2336, 0.0, 0.9723, -0.2336, 0.0, 0.9723, -0.2336, 0.0, 1.0, 0.0, 0.0, 1.0, 0.0, 0.0, 1.0, 0.0, 0.0, 1.0, 0.0, 1.0, 0.0, 0.0, 1.0, 0.0, 0.0, 1.0, 0.0, 0.0, 1.0, 0.0, 0.0, -1.0, 0.0, 0.0, -1.0, 0.0, 0.0, -1.0, 0.0, 0.0, -1.0, 0.0, 0.0, 0.0, -1.0, 0.0, 0.0, -1.0, 0.0, 0.0, -1.0, 0.0, 0.0, -1.0, 0.0, 0.0, 0.0, -1.0, 0.0, 0.0, -1.0, 0.0, 0.0, -1.0, 0.0, 0.0, -1.0, 0.0, 0.0, -1.0, 0.0, 0.0, -1.0, 0.0, 0.0, -1.0, 0.0, 0.0, -1.0, -0.5495, 0.1479, 0.8223, -0.5495, 0.1479, 0.8223, -0.5495, 0.1479, 0.8223, -0.5495, 0.1479, 0.8223, 0.97, 0.1479, 0.1929, 0.97, 0.1479, 0.1929, 0.97, 0.1479, 0.1929, 0.97, 0.1479, 0.1929, -0.1929, 0.1479, 0.97, -0.1929, 0.1479, 0.97, -0.1929, 0.1479, 0.97, -0.1929, 0.1479, 0.97, 0.97, 0.1479, -0.1929, 0.97, 0.1479, -0.1929, 0.97, 0.1479, -0.1929, 0.97, 0.1479, -0.1929, 0.1929, 0.1479, 0.97, 0.1929, 0.1479, 0.97, 0.1929, 0.1479, 0.97, 0.1929, 0.1479, 0.97, 0.8223, 0.1479, -0.5495, 0.8223, 0.1479, -0.5495, 0.8223, 0.1479, -0.5495, 0.8223, 0.1479, -0.5495, 0.5495, 0.1479, 0.8223, 0.5495, 0.1479, 0.8223, 0.5495, 0.1479, 0.8223, 0.5495, 0.1479, 0.8223, 0.5495, 0.1479, -0.8223, 0.5495, 0.1479, -0.8223, 0.5495, 0.1479, -0.8223, 0.5495, 0.1479, -0.8223, 0.8223, 0.1479, 0.5495, 0.8223, 0.1479, 0.5495, 0.8223, 0.1479, 0.5495, 0.8223, 0.1479, 0.5495, 0.1929, 0.1479, -0.97, 0.1929, 0.1479, -0.97, 0.1929, 0.1479, -0.97, 0.1929, 0.1479, -0.97, -0.8223, 0.1479, 0.5495, -0.8223, 0.1479, 0.5495, -0.8223, 0.1479, 0.5495, -0.8223, 0.1479, 0.5495, -0.97, 0.1479, 0.1929, -0.97, 0.1479, 0.1929, -0.97, 0.1479, 0.1929, -0.97, 0.1479, 0.1929, -0.97, 0.1479, -0.1929, -0.97, 0.1479, -0.1929, -0.97, 0.1479, -0.1929, -0.97, 0.1479, -0.1929, -0.8223, 0.1479, -0.5495, -0.8223, 0.1479, -0.5495, -0.8223, 0.1479, -0.5495, -0.8223, 0.1479, -0.5495, 0.0, 1.0, -6.01e-10, 0.0, 1.0, -6.01e-10, 0.0, 1.0, -6.01e-10, 0.0, 1.0, -6.01e-10, 0.0, 1.0, -6.01e-10, 0.0, 1.0, -6.01e-10, 0.0, 1.0, -6.01e-10, 0.0, 1.0, -6.01e-10, 0.0, 1.0, -6.01e-10, 0.0, 1.0, -6.01e-10, 0.0, 1.0, -6.01e-10, 0.0, 1.0, -6.01e-10, 0.0, 1.0, -6.01e-10, 0.0, 1.0, -6.01e-10, 0.0, 1.0, -6.01e-10, 0.0, 1.0, -6.01e-10, -0.5495, 0.1479, -0.8223, -0.5495, 0.1479, -0.8223, -0.5495, 0.1479, -0.8223, -0.5495, 0.1479, -0.8223, -0.1929, 0.1479, -0.97, -0.1929, 0.1479, -0.97, -0.1929, 0.1479, -0.97, -0.1929, 0.1479, -0.97, 0.0, -1.0, 4.401e-09, 0.0, -1.0, 4.401e-09, 0.0, -1.0, 4.401e-09, 0.0, -1.0, 4.401e-09, 0.0, -1.0, 4.401e-09, 0.0, -1.0, 4.401e-09, 0.0, -1.0, 4.401e-09, 0.0, -1.0, 4.401e-09, 0.0, -1.0, 4.401e-09, 0.0, -1.0, 4.401e-09, 0.0, -1.0, 4.401e-09, 0.0, -1.0, 4.401e-09, 0.0, -1.0, 4.401e-09, 0.0, -1.0, 4.401e-09, 0.0, -1.0, 4.401e-09, 0.0, -1.0, 4.401e-09])] * 3)])

# ---- objects
ob_cylinder_cylinder_002 = bpy.data.objects.new('Cylinder_Cylinder.002', me_cylinder_cylinder_002)
ob_cylinder_cylinder_000 = bpy.data.objects.new('Cylinder_Cylinder.000', me_cylinder_cylinder_000)

# ---- transforms, parenting, visibility, modifiers, constraints
ob_cylinder_cylinder_002.location = (5.273e-08, -72.34, 1.407)
ob_cylinder_cylinder_002.rotation_euler = (1.571, -0.0, 0.0)
ob_cylinder_cylinder_002.lineart.crease_threshold = 0.0
ob_cylinder_cylinder_000.location = (4.383e-08, -72.34, 2.834)
ob_cylinder_cylinder_000.rotation_euler = (1.571, -0.0, 0.0)
ob_cylinder_cylinder_000.lineart.crease_threshold = 0.0

# ---- collection membership
col_collection.objects.link(ob_cylinder_cylinder_002)
col_collection.objects.link(ob_cylinder_cylinder_000)

# ---- scene / render settings (as saved in the file)
scene.frame_start = 1; scene.frame_end = 250; scene.frame_set(1)
scene.render.engine = 'BLENDER_EEVEE_NEXT'
scene.cycles.use_denoising = False
scene.cycles.samples = 128
scene.cycles.sampling_pattern = 'TABULATED_SOBOL'
scene.cycles.use_adaptive_sampling = False
scene.cycles.use_light_tree = False
scene.view_settings.view_transform = 'Filmic'
bpy.context.view_layer.update()

# ---- added for rendering (the .blend has no active camera and no usable light): camera, sun
cam_auto = bpy.data.cameras.new('AutoCamera')
cam_auto.lens = 50.0
cam_auto.sensor_width = 36.0
cam_auto.clip_end = 1000.0
ob_auto_camera = bpy.data.objects.new('AutoCamera', cam_auto)
scene.collection.objects.link(ob_auto_camera)
ob_auto_camera.location = (3.98438, -77.12, 4.76598)
ob_auto_camera.rotation_euler = (1.09748, -7.21219e-08, 0.694738)
scene.camera = ob_auto_camera
light_auto_sun = bpy.data.lights.new('AutoSun', 'SUN')
light_auto_sun.energy = 3.0
light_auto_sun.angle = 0.0523599
ob_auto_sun = bpy.data.objects.new('AutoSun', light_auto_sun)
scene.collection.objects.link(ob_auto_sun)
ob_auto_sun.rotation_euler = (0.872665, 0.174533, 0.523599)
bpy.context.view_layer.update()
